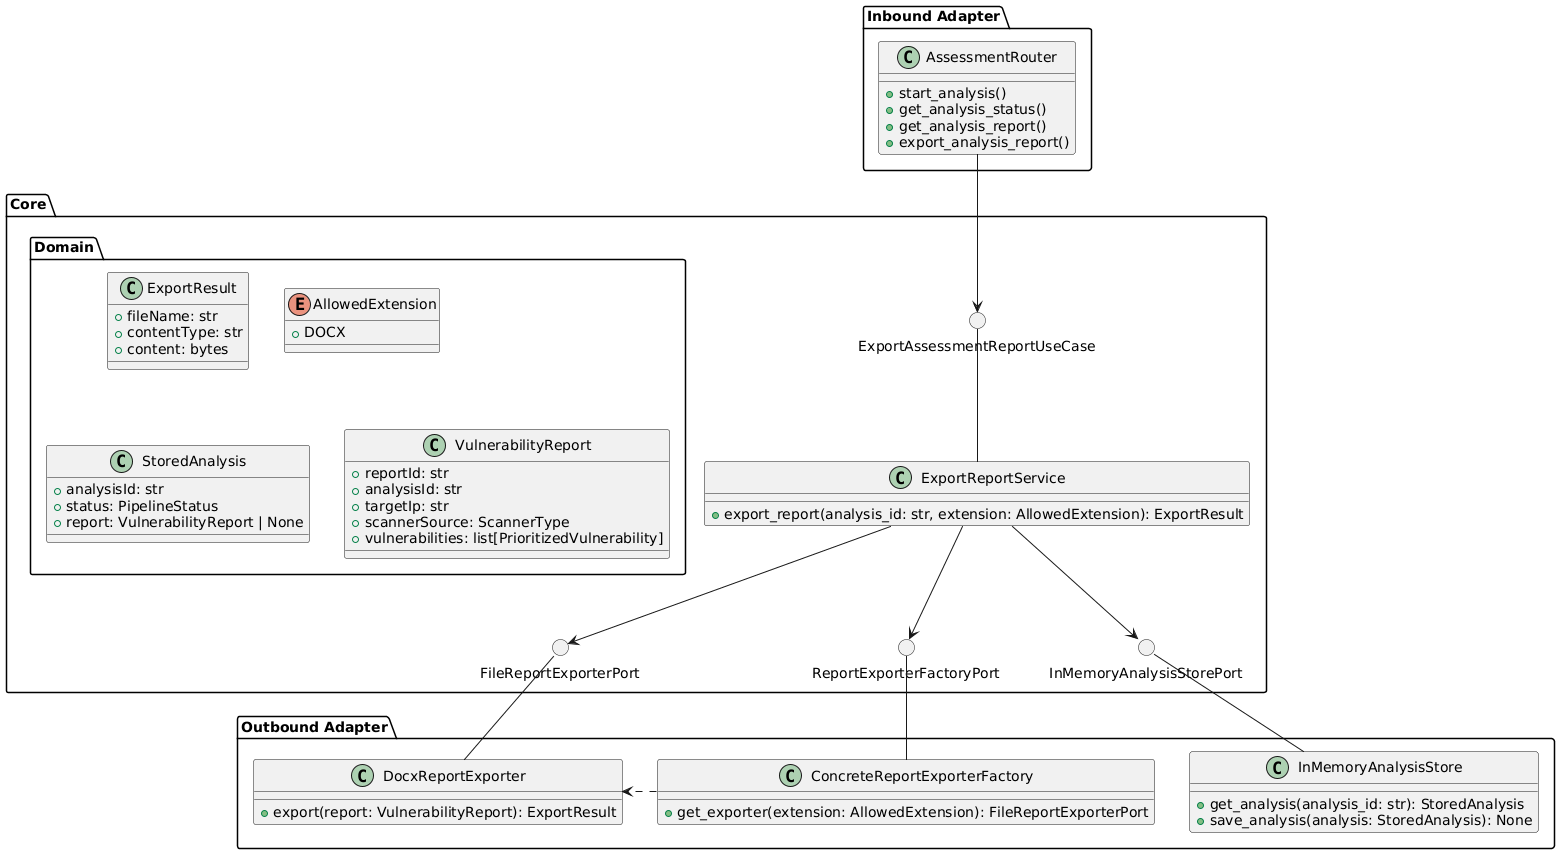

The diagram above was rendered by PlantUML. Its source (embedded in the PNG):
@startuml
package "Inbound Adapter" {

class AssessmentRouter {
    + start_analysis()
    + get_analysis_status()
    + get_analysis_report()
    + export_analysis_report()
}
}

package "Core" {
    () "ExportAssessmentReportUseCase"


class ExportReportService {
        + export_report(analysis_id: str, extension: AllowedExtension): ExportResult
}

    package "Domain" {

class ExportResult {
    + fileName: str
    + contentType: str
    + content: bytes
}

enum AllowedExtension {
    + DOCX
}

class StoredAnalysis {
    + analysisId: str
    + status: PipelineStatus
    + report: VulnerabilityReport | None
}

class VulnerabilityReport {
    + reportId: str
    + analysisId: str
    + targetIp: str
    + scannerSource: ScannerType
    + vulnerabilities: list[PrioritizedVulnerability]
}
    }

    () "InMemoryAnalysisStorePort"
    () "ReportExporterFactoryPort"
    () "FileReportExporterPort"
}

package "Outbound Adapter" {

class InMemoryAnalysisStore {
    + get_analysis(analysis_id: str): StoredAnalysis
    + save_analysis(analysis: StoredAnalysis): None
}

class ConcreteReportExporterFactory {
    + get_exporter(extension: AllowedExtension): FileReportExporterPort
}

class DocxReportExporter {
    + export(report: VulnerabilityReport): ExportResult
}
}

AssessmentRouter --> ExportAssessmentReportUseCase

ExportReportService -u- ExportAssessmentReportUseCase

ExportReportService -d-> InMemoryAnalysisStorePort
ExportReportService -d-> ReportExporterFactoryPort
ExportReportService -d-> FileReportExporterPort

InMemoryAnalysisStore -u- InMemoryAnalysisStorePort
ConcreteReportExporterFactory -u- ReportExporterFactoryPort
DocxReportExporter -u- FileReportExporterPort

ConcreteReportExporterFactory .r.> DocxReportExporter
@enduml